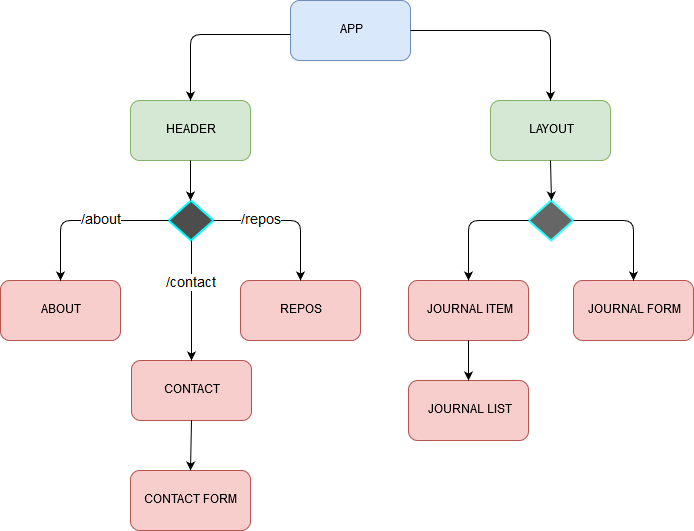

The diagram above was exported from draw.io. Its source (the exported page's mxGraphModel, read from the mxfile embedded in the PNG):
<mxGraphModel dx="1046" dy="550" grid="1" gridSize="10" guides="1" tooltips="1" connect="1" arrows="1" fold="1" page="1" pageScale="1" pageWidth="850" pageHeight="1100" background="#ffffff" math="0" shadow="0">
  <root>
    <mxCell id="0" />
    <mxCell id="1" parent="0" />
    <mxCell id="2" value="APP" style="rounded=1;whiteSpace=wrap;html=1;fillColor=#dae8fc;strokeColor=#6c8ebf;" vertex="1" parent="1">
      <mxGeometry x="360" y="40" width="120" height="60" as="geometry" />
    </mxCell>
    <mxCell id="3" value="HEADER" style="rounded=1;whiteSpace=wrap;html=1;fillColor=#d5e8d4;strokeColor=#82b366;" vertex="1" parent="1">
      <mxGeometry x="200" y="140" width="120" height="60" as="geometry" />
    </mxCell>
    <mxCell id="4" value="LAYOUT" style="rounded=1;whiteSpace=wrap;html=1;fillColor=#d5e8d4;strokeColor=#82b366;" vertex="1" parent="1">
      <mxGeometry x="560" y="140" width="120" height="60" as="geometry" />
    </mxCell>
    <mxCell id="5" value="JOURNAL LIST" style="rounded=1;whiteSpace=wrap;html=1;fillColor=#f8cecc;strokeColor=#b85450;" vertex="1" parent="1">
      <mxGeometry x="478" y="420" width="120" height="60" as="geometry" />
    </mxCell>
    <mxCell id="6" value="JOURNAL FORM" style="rounded=1;whiteSpace=wrap;html=1;fillColor=#f8cecc;strokeColor=#b85450;" vertex="1" parent="1">
      <mxGeometry x="643" y="320" width="120" height="60" as="geometry" />
    </mxCell>
    <mxCell id="7" value="JOURNAL ITEM" style="rounded=1;whiteSpace=wrap;html=1;fillColor=#f8cecc;strokeColor=#b85450;" vertex="1" parent="1">
      <mxGeometry x="478" y="320" width="120" height="60" as="geometry" />
    </mxCell>
    <mxCell id="8" value="" style="rhombus;whiteSpace=wrap;html=1;fillColor=#666666;strokeColor=#33FFFF;strokeWidth=2;" vertex="1" parent="1">
      <mxGeometry x="598" y="240" width="45" height="40" as="geometry" />
    </mxCell>
    <mxCell id="10" value="" style="endArrow=classic;html=1;entryX=0.5;entryY=0;exitX=1;exitY=0.5;" edge="1" parent="1" source="2" target="4">
      <mxGeometry width="50" height="50" relative="1" as="geometry">
        <mxPoint x="479" y="100" as="sourcePoint" />
        <mxPoint x="479" y="180" as="targetPoint" />
        <Array as="points">
          <mxPoint x="620" y="70" />
        </Array>
      </mxGeometry>
    </mxCell>
    <mxCell id="11" value="" style="endArrow=classic;html=1;entryX=0.5;entryY=0;" edge="1" parent="1" target="3">
      <mxGeometry width="50" height="50" relative="1" as="geometry">
        <mxPoint x="360" y="74" as="sourcePoint" />
        <mxPoint x="300" y="180" as="targetPoint" />
        <Array as="points">
          <mxPoint x="260" y="74" />
        </Array>
      </mxGeometry>
    </mxCell>
    <mxCell id="13" value="" style="rhombus;whiteSpace=wrap;html=1;strokeColor=#00FFFF;strokeWidth=2;fillColor=#4D4D4D;" vertex="1" parent="1">
      <mxGeometry x="238" y="240" width="45" height="40" as="geometry" />
    </mxCell>
    <mxCell id="15" value="" style="endArrow=classic;html=1;exitX=0.5;exitY=1;entryX=0.5;entryY=0;" edge="1" parent="1" source="4" target="8">
      <mxGeometry width="50" height="50" relative="1" as="geometry">
        <mxPoint x="230" y="550" as="sourcePoint" />
        <mxPoint x="280" y="500" as="targetPoint" />
      </mxGeometry>
    </mxCell>
    <mxCell id="16" value="" style="endArrow=classic;html=1;exitX=0;exitY=0.5;entryX=0.5;entryY=0;" edge="1" parent="1" source="8" target="7">
      <mxGeometry width="50" height="50" relative="1" as="geometry">
        <mxPoint x="230" y="550" as="sourcePoint" />
        <mxPoint x="280" y="500" as="targetPoint" />
        <Array as="points">
          <mxPoint x="538" y="260" />
        </Array>
      </mxGeometry>
    </mxCell>
    <mxCell id="17" style="edgeStyle=orthogonalEdgeStyle;rounded=0;html=1;exitX=0.5;exitY=0;entryX=0.5;entryY=0;jettySize=auto;orthogonalLoop=1;" edge="1" parent="1" source="7" target="7">
      <mxGeometry relative="1" as="geometry" />
    </mxCell>
    <mxCell id="18" value="" style="endArrow=classic;html=1;exitX=0.5;exitY=1;" edge="1" parent="1" source="3">
      <mxGeometry width="50" height="50" relative="1" as="geometry">
        <mxPoint x="200" y="550" as="sourcePoint" />
        <mxPoint x="260" y="240" as="targetPoint" />
      </mxGeometry>
    </mxCell>
    <mxCell id="20" value="" style="endArrow=classic;html=1;entryX=0.5;entryY=0;exitX=1;exitY=0.5;" edge="1" parent="1" source="8">
      <mxGeometry width="50" height="50" relative="1" as="geometry">
        <mxPoint x="230" y="550" as="sourcePoint" />
        <mxPoint x="703" y="320" as="targetPoint" />
        <Array as="points">
          <mxPoint x="703" y="260" />
        </Array>
      </mxGeometry>
    </mxCell>
    <mxCell id="21" value="" style="endArrow=classic;html=1;exitX=0.5;exitY=1;entryX=0.5;entryY=0;" edge="1" parent="1" source="7" target="5">
      <mxGeometry width="50" height="50" relative="1" as="geometry">
        <mxPoint x="230" y="550" as="sourcePoint" />
        <mxPoint x="280" y="500" as="targetPoint" />
      </mxGeometry>
    </mxCell>
    <mxCell id="22" value="ABOUT" style="rounded=1;whiteSpace=wrap;html=1;strokeColor=#b85450;strokeWidth=1;fillColor=#f8cecc;" vertex="1" parent="1">
      <mxGeometry x="70" y="320" width="120" height="60" as="geometry" />
    </mxCell>
    <mxCell id="23" value="" style="endArrow=classic;html=1;entryX=0.5;entryY=0;exitX=0;exitY=0.5;" edge="1" parent="1" source="13" target="22">
      <mxGeometry width="50" height="50" relative="1" as="geometry">
        <mxPoint x="60" y="550" as="sourcePoint" />
        <mxPoint x="110" y="500" as="targetPoint" />
        <Array as="points">
          <mxPoint x="130" y="260" />
        </Array>
      </mxGeometry>
    </mxCell>
    <mxCell id="32" value="/about" style="text;html=1;resizable=0;points=[];align=center;verticalAlign=middle;labelBackgroundColor=#ffffff;fontSize=14;" vertex="1" connectable="0" parent="23">
      <mxGeometry x="0.0238" y="2" relative="1" as="geometry">
        <mxPoint x="18" y="-2" as="offset" />
      </mxGeometry>
    </mxCell>
    <mxCell id="24" value="CONTACT FORM" style="rounded=1;whiteSpace=wrap;html=1;strokeColor=#b85450;strokeWidth=1;fillColor=#f8cecc;" vertex="1" parent="1">
      <mxGeometry x="200" y="510" width="120" height="60" as="geometry" />
    </mxCell>
    <mxCell id="25" value="CONTACT" style="rounded=1;whiteSpace=wrap;html=1;strokeColor=#b85450;strokeWidth=1;fillColor=#f8cecc;" vertex="1" parent="1">
      <mxGeometry x="201" y="400" width="120" height="60" as="geometry" />
    </mxCell>
    <mxCell id="26" value="REPOS" style="rounded=1;whiteSpace=wrap;html=1;strokeColor=#b85450;strokeWidth=1;fillColor=#f8cecc;" vertex="1" parent="1">
      <mxGeometry x="310" y="320" width="120" height="60" as="geometry" />
    </mxCell>
    <mxCell id="27" value="" style="endArrow=classic;html=1;entryX=0.5;entryY=0;exitX=1;exitY=0.5;" edge="1" parent="1" source="13" target="26">
      <mxGeometry width="50" height="50" relative="1" as="geometry">
        <mxPoint x="70" y="620" as="sourcePoint" />
        <mxPoint x="120" y="570" as="targetPoint" />
        <Array as="points">
          <mxPoint x="370" y="260" />
        </Array>
      </mxGeometry>
    </mxCell>
    <mxCell id="31" value="/repos" style="text;html=1;resizable=0;points=[];align=center;verticalAlign=middle;labelBackgroundColor=#ffffff;fontSize=14;" vertex="1" connectable="0" parent="27">
      <mxGeometry x="-0.0612" y="1" relative="1" as="geometry">
        <mxPoint x="-22" y="1" as="offset" />
      </mxGeometry>
    </mxCell>
    <mxCell id="28" value="" style="endArrow=classic;html=1;exitX=0.5;exitY=1;entryX=0.5;entryY=0;" edge="1" parent="1" source="13" target="25">
      <mxGeometry width="50" height="50" relative="1" as="geometry">
        <mxPoint x="70" y="620" as="sourcePoint" />
        <mxPoint x="261" y="390" as="targetPoint" />
      </mxGeometry>
    </mxCell>
    <mxCell id="30" value="/contact" style="text;html=1;resizable=0;points=[];align=center;verticalAlign=middle;labelBackgroundColor=#ffffff;fontSize=14;" vertex="1" connectable="0" parent="28">
      <mxGeometry x="-0.2833" y="-1" relative="1" as="geometry">
        <mxPoint as="offset" />
      </mxGeometry>
    </mxCell>
    <mxCell id="29" value="" style="endArrow=classic;html=1;exitX=0.5;exitY=1;entryX=0.5;entryY=0;" edge="1" parent="1" source="25" target="24">
      <mxGeometry width="50" height="50" relative="1" as="geometry">
        <mxPoint x="70" y="620" as="sourcePoint" />
        <mxPoint x="260" y="497" as="targetPoint" />
      </mxGeometry>
    </mxCell>
  </root>
</mxGraphModel>